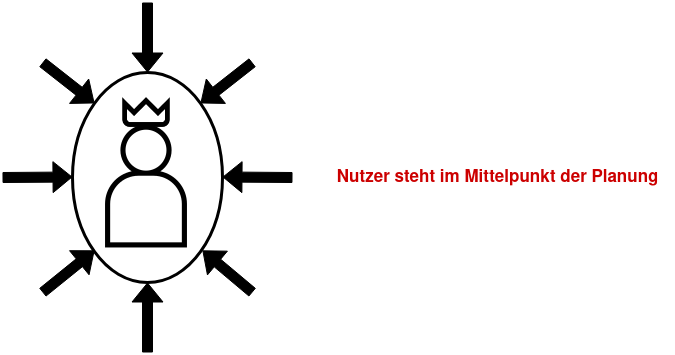

The diagram above was exported from draw.io. Its source (the exported page's mxGraphModel, read from the mxfile embedded in the PNG):
<mxGraphModel dx="1422" dy="716" grid="1" gridSize="10" guides="1" tooltips="1" connect="1" arrows="1" fold="1" page="1" pageScale="1" pageWidth="850" pageHeight="1100" math="0" shadow="0">
  <root>
    <mxCell id="0" />
    <mxCell id="1" parent="0" />
    <mxCell id="4gNeUr3gXsa7PniOUidg-16" value="" style="group" vertex="1" connectable="0" parent="1">
      <mxGeometry x="40" y="200" width="290" height="350" as="geometry" />
    </mxCell>
    <mxCell id="4gNeUr3gXsa7PniOUidg-3" value="" style="ellipse;whiteSpace=wrap;html=1;strokeWidth=3;" vertex="1" parent="4gNeUr3gXsa7PniOUidg-16">
      <mxGeometry x="70" y="70" width="150" height="210" as="geometry" />
    </mxCell>
    <mxCell id="4gNeUr3gXsa7PniOUidg-1" value="" style="shape=image;html=1;verticalAlign=top;verticalLabelPosition=bottom;labelBackgroundColor=#ffffff;imageAspect=0;aspect=fixed;image=https://cdn2.iconfinder.com/data/icons/essential-web-2/50/user-person-account-avatar-customer-128.png" vertex="1" parent="4gNeUr3gXsa7PniOUidg-16">
      <mxGeometry x="80" y="120" width="128" height="128" as="geometry" />
    </mxCell>
    <mxCell id="4gNeUr3gXsa7PniOUidg-2" value="" style="shape=image;html=1;verticalAlign=top;verticalLabelPosition=bottom;labelBackgroundColor=#ffffff;imageAspect=0;aspect=fixed;image=https://cdn2.iconfinder.com/data/icons/css-vol-1/24/crown-128.png" vertex="1" parent="4gNeUr3gXsa7PniOUidg-16">
      <mxGeometry x="114" y="80" width="60" height="60" as="geometry" />
    </mxCell>
    <mxCell id="4gNeUr3gXsa7PniOUidg-4" value="" style="shape=flexArrow;endArrow=classic;html=1;rounded=0;fillColor=#000000;" edge="1" parent="4gNeUr3gXsa7PniOUidg-16">
      <mxGeometry width="50" height="50" relative="1" as="geometry">
        <mxPoint y="175" as="sourcePoint" />
        <mxPoint x="70" y="174.5" as="targetPoint" />
      </mxGeometry>
    </mxCell>
    <mxCell id="4gNeUr3gXsa7PniOUidg-5" value="" style="shape=flexArrow;endArrow=classic;html=1;rounded=0;fillColor=#000000;entryX=0.5;entryY=0;entryDx=0;entryDy=0;" edge="1" parent="4gNeUr3gXsa7PniOUidg-16" target="4gNeUr3gXsa7PniOUidg-3">
      <mxGeometry width="50" height="50" relative="1" as="geometry">
        <mxPoint x="145" as="sourcePoint" />
        <mxPoint x="185" y="10" as="targetPoint" />
      </mxGeometry>
    </mxCell>
    <mxCell id="4gNeUr3gXsa7PniOUidg-7" value="" style="shape=flexArrow;endArrow=classic;html=1;rounded=0;fillColor=#000000;" edge="1" parent="4gNeUr3gXsa7PniOUidg-16">
      <mxGeometry width="50" height="50" relative="1" as="geometry">
        <mxPoint x="290" y="175" as="sourcePoint" />
        <mxPoint x="220" y="174.5" as="targetPoint" />
      </mxGeometry>
    </mxCell>
    <mxCell id="4gNeUr3gXsa7PniOUidg-8" value="" style="shape=flexArrow;endArrow=classic;html=1;rounded=0;fillColor=#000000;entryX=0.5;entryY=0;entryDx=0;entryDy=0;" edge="1" parent="4gNeUr3gXsa7PniOUidg-16">
      <mxGeometry width="50" height="50" relative="1" as="geometry">
        <mxPoint x="145" y="350" as="sourcePoint" />
        <mxPoint x="145" y="280" as="targetPoint" />
      </mxGeometry>
    </mxCell>
    <mxCell id="4gNeUr3gXsa7PniOUidg-10" value="" style="shape=flexArrow;endArrow=classic;html=1;rounded=0;fillColor=#000000;entryX=1;entryY=0;entryDx=0;entryDy=0;" edge="1" parent="4gNeUr3gXsa7PniOUidg-16" target="4gNeUr3gXsa7PniOUidg-3">
      <mxGeometry width="50" height="50" relative="1" as="geometry">
        <mxPoint x="250" y="60" as="sourcePoint" />
        <mxPoint x="220" y="80" as="targetPoint" />
      </mxGeometry>
    </mxCell>
    <mxCell id="4gNeUr3gXsa7PniOUidg-13" value="" style="shape=flexArrow;endArrow=classic;html=1;rounded=0;fillColor=#000000;entryX=1;entryY=0;entryDx=0;entryDy=0;" edge="1" parent="4gNeUr3gXsa7PniOUidg-16">
      <mxGeometry width="50" height="50" relative="1" as="geometry">
        <mxPoint x="250" y="290" as="sourcePoint" />
        <mxPoint x="200.00300858899118" y="248" as="targetPoint" />
      </mxGeometry>
    </mxCell>
    <mxCell id="4gNeUr3gXsa7PniOUidg-14" value="" style="shape=flexArrow;endArrow=classic;html=1;rounded=0;fillColor=#000000;entryX=1;entryY=0;entryDx=0;entryDy=0;" edge="1" parent="4gNeUr3gXsa7PniOUidg-16">
      <mxGeometry width="50" height="50" relative="1" as="geometry">
        <mxPoint x="40" y="60" as="sourcePoint" />
        <mxPoint x="91.9699999999998" y="100.75378797541225" as="targetPoint" />
      </mxGeometry>
    </mxCell>
    <mxCell id="4gNeUr3gXsa7PniOUidg-15" value="" style="shape=flexArrow;endArrow=classic;html=1;rounded=0;fillColor=#000000;entryX=1;entryY=0;entryDx=0;entryDy=0;" edge="1" parent="4gNeUr3gXsa7PniOUidg-16">
      <mxGeometry width="50" height="50" relative="1" as="geometry">
        <mxPoint x="40" y="290" as="sourcePoint" />
        <mxPoint x="91.97000000000025" y="248" as="targetPoint" />
      </mxGeometry>
    </mxCell>
    <mxCell id="4gNeUr3gXsa7PniOUidg-17" value="Nutzer steht im Mittelpunkt der Planung" style="text;html=1;align=center;verticalAlign=middle;resizable=0;points=[];autosize=1;strokeColor=none;fillColor=none;fontSize=17;fontStyle=1;fontColor=#CC0000;" vertex="1" parent="1">
      <mxGeometry x="360" y="360" width="350" height="30" as="geometry" />
    </mxCell>
  </root>
</mxGraphModel>